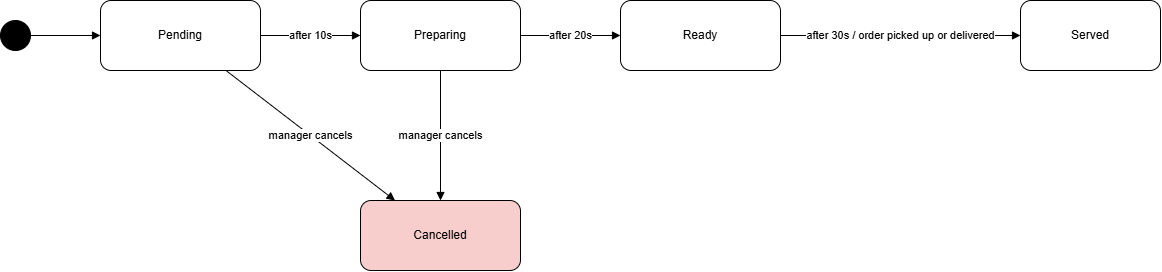

The diagram above was exported from draw.io. Its source (the exported page's mxGraphModel, read from the mxfile embedded in the PNG):
<mxGraphModel dx="1330" dy="451" grid="1" gridSize="10" guides="1" tooltips="1" connect="1" arrows="1" fold="1" page="1" pageScale="1" pageWidth="850" pageHeight="1100" math="0" shadow="0">
  <root>
    <mxCell id="0" />
    <mxCell id="1" parent="0" />
    <mxCell id="start" parent="1" style="ellipse;whiteSpace=wrap;html=1;fillColor=#000000;" value="" vertex="1">
      <mxGeometry height="30" width="30" x="60" y="260" as="geometry" />
    </mxCell>
    <mxCell id="sPending" parent="1" style="rounded=1;whiteSpace=wrap;html=1;" value="Pending" vertex="1">
      <mxGeometry height="70" width="160" x="160" y="240" as="geometry" />
    </mxCell>
    <mxCell id="sPreparing" parent="1" style="rounded=1;whiteSpace=wrap;html=1;" value="Preparing" vertex="1">
      <mxGeometry height="70" width="160" x="420" y="240" as="geometry" />
    </mxCell>
    <mxCell id="sReady" parent="1" style="rounded=1;whiteSpace=wrap;html=1;" value="Ready" vertex="1">
      <mxGeometry height="70" width="160" x="680" y="240" as="geometry" />
    </mxCell>
    <mxCell id="sServed" parent="1" style="rounded=1;whiteSpace=wrap;html=1;" value="Served" vertex="1">
      <mxGeometry height="70" width="140" x="1080" y="240" as="geometry" />
    </mxCell>
    <mxCell id="sCancelled" parent="1" style="rounded=1;whiteSpace=wrap;html=1;fillColor=#f8cecc;" value="Cancelled" vertex="1">
      <mxGeometry height="70" width="160" x="420" y="440" as="geometry" />
    </mxCell>
    <mxCell id="e0" edge="1" parent="1" source="start" style="endArrow=block;html=1;" target="sPending">
      <mxGeometry relative="1" as="geometry" />
    </mxCell>
    <mxCell id="e1" edge="1" parent="1" source="sPending" style="endArrow=block;html=1;fontSize=11;" target="sPreparing" value="after 10s">
      <mxGeometry relative="1" as="geometry" />
    </mxCell>
    <mxCell id="e2" edge="1" parent="1" source="sPreparing" style="endArrow=block;html=1;fontSize=11;" target="sReady" value="after 20s">
      <mxGeometry relative="1" as="geometry" />
    </mxCell>
    <mxCell id="e3" edge="1" parent="1" source="sReady" style="endArrow=block;html=1;fontSize=11;" target="sServed" value="after 30s / order picked up or delivered">
      <mxGeometry relative="1" as="geometry">
        <mxPoint as="offset" />
      </mxGeometry>
    </mxCell>
    <mxCell id="e4" edge="1" parent="1" source="sPending" style="endArrow=block;html=1;fontSize=11;" target="sCancelled" value="manager cancels">
      <mxGeometry relative="1" as="geometry" />
    </mxCell>
    <mxCell id="e5" edge="1" parent="1" source="sPreparing" style="endArrow=block;html=1;fontSize=11;" target="sCancelled" value="manager cancels">
      <mxGeometry relative="1" as="geometry" />
    </mxCell>
  </root>
</mxGraphModel>